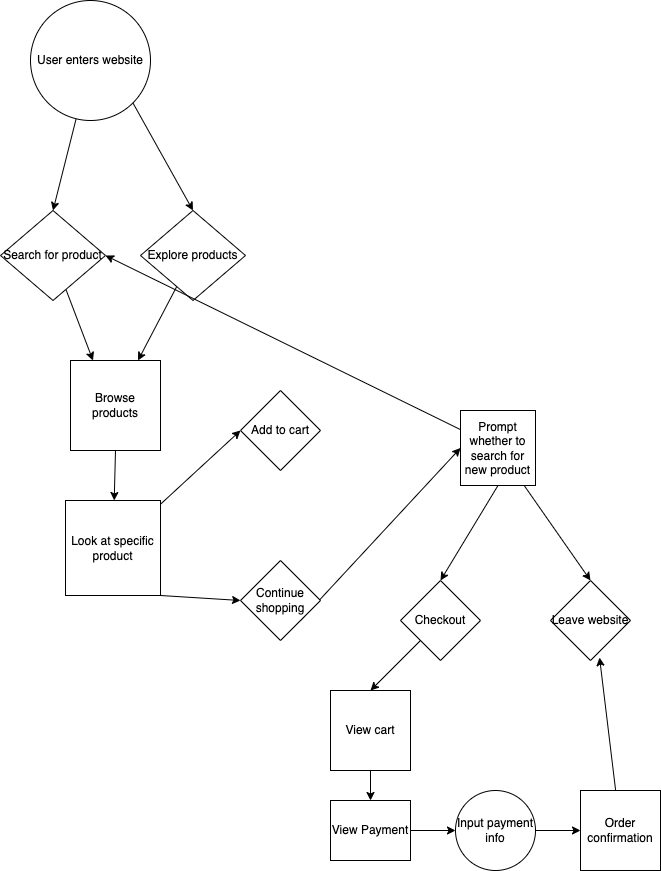

The diagram above was exported from draw.io. Its source (the exported page's mxGraphModel, read from the mxfile embedded in the PNG):
<mxGraphModel dx="1550" dy="1097" grid="1" gridSize="10" guides="1" tooltips="1" connect="1" arrows="1" fold="1" page="1" pageScale="1" pageWidth="850" pageHeight="1100" math="0" shadow="0">
  <root>
    <mxCell id="0" />
    <mxCell id="1" parent="0" />
    <mxCell id="4" style="edgeStyle=none;html=1;entryX=0.5;entryY=0;entryDx=0;entryDy=0;" edge="1" parent="1" source="2" target="3">
      <mxGeometry relative="1" as="geometry" />
    </mxCell>
    <mxCell id="6" style="edgeStyle=none;html=1;exitX=1;exitY=1;exitDx=0;exitDy=0;entryX=0.5;entryY=0;entryDx=0;entryDy=0;" edge="1" parent="1" source="2" target="5">
      <mxGeometry relative="1" as="geometry" />
    </mxCell>
    <mxCell id="2" value="User enters website" style="ellipse;whiteSpace=wrap;html=1;aspect=fixed;" vertex="1" parent="1">
      <mxGeometry x="100" y="90" width="120" height="120" as="geometry" />
    </mxCell>
    <mxCell id="8" style="edgeStyle=none;html=1;entryX=0.25;entryY=0;entryDx=0;entryDy=0;" edge="1" parent="1" source="3" target="7">
      <mxGeometry relative="1" as="geometry" />
    </mxCell>
    <mxCell id="3" value="Search for product&lt;br&gt;" style="rhombus;whiteSpace=wrap;html=1;" vertex="1" parent="1">
      <mxGeometry x="70" y="300" width="105" height="90" as="geometry" />
    </mxCell>
    <mxCell id="9" style="edgeStyle=none;html=1;entryX=0.75;entryY=0;entryDx=0;entryDy=0;" edge="1" parent="1" source="5" target="7">
      <mxGeometry relative="1" as="geometry" />
    </mxCell>
    <mxCell id="5" value="Explore products&lt;br&gt;" style="rhombus;whiteSpace=wrap;html=1;" vertex="1" parent="1">
      <mxGeometry x="210" y="300" width="105" height="90" as="geometry" />
    </mxCell>
    <mxCell id="11" style="edgeStyle=none;html=1;exitX=0.5;exitY=1;exitDx=0;exitDy=0;" edge="1" parent="1" source="7" target="10">
      <mxGeometry relative="1" as="geometry" />
    </mxCell>
    <mxCell id="7" value="Browse products" style="whiteSpace=wrap;html=1;aspect=fixed;" vertex="1" parent="1">
      <mxGeometry x="140" y="450" width="90" height="90" as="geometry" />
    </mxCell>
    <mxCell id="15" style="edgeStyle=none;html=1;exitX=1;exitY=1;exitDx=0;exitDy=0;entryX=0;entryY=0.5;entryDx=0;entryDy=0;" edge="1" parent="1" source="10" target="13">
      <mxGeometry relative="1" as="geometry" />
    </mxCell>
    <mxCell id="16" style="edgeStyle=none;html=1;entryX=0;entryY=0.5;entryDx=0;entryDy=0;" edge="1" parent="1" source="10" target="14">
      <mxGeometry relative="1" as="geometry" />
    </mxCell>
    <mxCell id="10" value="Look at specific product" style="whiteSpace=wrap;html=1;aspect=fixed;" vertex="1" parent="1">
      <mxGeometry x="135" y="590" width="95" height="95" as="geometry" />
    </mxCell>
    <mxCell id="19" style="edgeStyle=none;html=1;exitX=1;exitY=1;exitDx=0;exitDy=0;entryX=0;entryY=0.5;entryDx=0;entryDy=0;" edge="1" parent="1" source="13" target="17">
      <mxGeometry relative="1" as="geometry" />
    </mxCell>
    <mxCell id="13" value="Continue shopping" style="rhombus;whiteSpace=wrap;html=1;" vertex="1" parent="1">
      <mxGeometry x="310" y="650" width="80" height="80" as="geometry" />
    </mxCell>
    <mxCell id="14" value="Add to cart" style="rhombus;whiteSpace=wrap;html=1;" vertex="1" parent="1">
      <mxGeometry x="310" y="480" width="80" height="80" as="geometry" />
    </mxCell>
    <mxCell id="20" style="edgeStyle=none;html=1;entryX=1;entryY=0.5;entryDx=0;entryDy=0;" edge="1" parent="1" source="17" target="3">
      <mxGeometry relative="1" as="geometry" />
    </mxCell>
    <mxCell id="22" style="edgeStyle=none;html=1;exitX=0.5;exitY=1;exitDx=0;exitDy=0;entryX=0.5;entryY=0;entryDx=0;entryDy=0;" edge="1" parent="1" source="17" target="23">
      <mxGeometry relative="1" as="geometry">
        <mxPoint x="465" y="770" as="targetPoint" />
      </mxGeometry>
    </mxCell>
    <mxCell id="25" style="edgeStyle=none;html=1;entryX=0.5;entryY=0;entryDx=0;entryDy=0;" edge="1" parent="1" source="17" target="24">
      <mxGeometry relative="1" as="geometry" />
    </mxCell>
    <mxCell id="17" value="Prompt whether to search for new product" style="whiteSpace=wrap;html=1;aspect=fixed;" vertex="1" parent="1">
      <mxGeometry x="530" y="500" width="75" height="75" as="geometry" />
    </mxCell>
    <mxCell id="27" style="edgeStyle=none;html=1;entryX=0.5;entryY=0;entryDx=0;entryDy=0;" edge="1" parent="1" source="23" target="26">
      <mxGeometry relative="1" as="geometry" />
    </mxCell>
    <mxCell id="23" value="Checkout" style="rhombus;whiteSpace=wrap;html=1;" vertex="1" parent="1">
      <mxGeometry x="470" y="670" width="80" height="80" as="geometry" />
    </mxCell>
    <mxCell id="24" value="Leave website&lt;br&gt;" style="rhombus;whiteSpace=wrap;html=1;" vertex="1" parent="1">
      <mxGeometry x="620" y="670" width="80" height="80" as="geometry" />
    </mxCell>
    <mxCell id="29" style="edgeStyle=none;html=1;entryX=0.5;entryY=0;entryDx=0;entryDy=0;" edge="1" parent="1" source="26" target="28">
      <mxGeometry relative="1" as="geometry">
        <mxPoint x="440" y="880" as="targetPoint" />
      </mxGeometry>
    </mxCell>
    <mxCell id="26" value="View cart" style="whiteSpace=wrap;html=1;aspect=fixed;" vertex="1" parent="1">
      <mxGeometry x="400" y="780" width="80" height="80" as="geometry" />
    </mxCell>
    <mxCell id="33" style="edgeStyle=none;html=1;" edge="1" parent="1" source="28" target="32">
      <mxGeometry relative="1" as="geometry" />
    </mxCell>
    <mxCell id="28" value="View Payment" style="rounded=0;whiteSpace=wrap;html=1;" vertex="1" parent="1">
      <mxGeometry x="400" y="890" width="80" height="60" as="geometry" />
    </mxCell>
    <mxCell id="35" style="edgeStyle=none;html=1;entryX=0;entryY=0.5;entryDx=0;entryDy=0;" edge="1" parent="1" source="32" target="34">
      <mxGeometry relative="1" as="geometry" />
    </mxCell>
    <mxCell id="32" value="Input payment info" style="ellipse;whiteSpace=wrap;html=1;aspect=fixed;" vertex="1" parent="1">
      <mxGeometry x="525" y="880" width="80" height="80" as="geometry" />
    </mxCell>
    <mxCell id="36" style="edgeStyle=none;html=1;entryX=0.613;entryY=0.963;entryDx=0;entryDy=0;entryPerimeter=0;" edge="1" parent="1" source="34" target="24">
      <mxGeometry relative="1" as="geometry" />
    </mxCell>
    <mxCell id="34" value="Order confirmation" style="whiteSpace=wrap;html=1;aspect=fixed;" vertex="1" parent="1">
      <mxGeometry x="650" y="880" width="80" height="80" as="geometry" />
    </mxCell>
  </root>
</mxGraphModel>